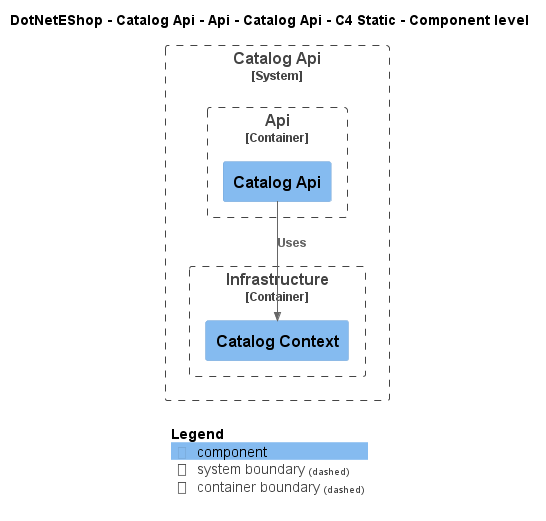

The diagram above was rendered by PlantUML. Its source (embedded in the PNG):
@startuml
!include ..\..\..\..\..\..\..\.c4s\C4_Component.puml

AddElementTag("c4interflow:lifecycle:new", $bgColor=green, $fontColor=#ffffff, $borderColor=green, $shadowing="False")
AddElementTag("c4interflow:lifecycle:changed", $bgColor=orange, $fontColor=#ffffff, $borderColor=orange, $shadowing="False")
AddElementTag("c4interflow:lifecycle:removed", $bgColor=red, $fontColor=#ffffff, $borderColor=red, $shadowing="False")

AddRelTag("c4interflow:lifecycle:new", $textColor=green, $lineColor=green)
AddRelTag("c4interflow:lifecycle:changed", $textColor=orange, $lineColor=orange)
AddRelTag("c4interflow:lifecycle:removed", $textColor=red, $lineColor=red)

SHOW_PERSON_PORTRAIT()
LAYOUT_TOP_DOWN()

skinparam linetype polyline

title DotNetEShop - Catalog Api - Api - Catalog Api - C4 Static - Component level


System_Boundary(DotNetEShop.SoftwareSystems.CatalogApi, "Catalog Api") {
    
Container_Boundary(DotNetEShop.SoftwareSystems.CatalogApi.Containers.Api, "Api") {
    Component(DotNetEShop.SoftwareSystems.CatalogApi.Containers.Api.Components.CatalogApi, "Catalog Api", "", "")
}
    
Container_Boundary(DotNetEShop.SoftwareSystems.CatalogApi.Containers.Infrastructure, "Infrastructure") {
    Component(DotNetEShop.SoftwareSystems.CatalogApi.Containers.Infrastructure.Components.CatalogContext, "Catalog Context", "", "")
}
}

Rel(DotNetEShop.SoftwareSystems.CatalogApi.Containers.Api.Components.CatalogApi, DotNetEShop.SoftwareSystems.CatalogApi.Containers.Infrastructure.Components.CatalogContext, "Uses")


SHOW_LEGEND()
@enduml